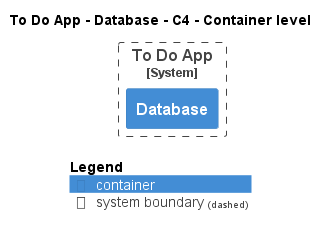

The diagram above was rendered by PlantUML. Its source (embedded in the PNG):
@startuml
!pragma layout smetana
!include ..\..\..\..\.c4s\C4_Container.puml

AddElementTag("state:new", $bgColor=green, $fontColor=#ffffff, $borderColor=green, $shadowing="False")
AddElementTag("state:changed", $bgColor=orange, $fontColor=#ffffff, $borderColor=orange, $shadowing="False")
AddElementTag("state:removed", $bgColor=red, $fontColor=#ffffff, $borderColor=red, $shadowing="False")

AddRelTag("state:new", $textColor=green, $lineColor=green)
AddRelTag("state:changed", $textColor=orange, $lineColor=orange)
AddRelTag("state:removed", $textColor=red, $lineColor=red)

SHOW_PERSON_PORTRAIT()
LAYOUT_TOP_DOWN()

skinparam linetype polyline

title To Do App - Database - C4 - Container level


System_Boundary(ToDoAppExample.SoftwareSystems.ToDoApp, "To Do App") {
    Container(ToDoAppExample.SoftwareSystems.ToDoApp.Containers.Database, "Database", "", "")
}



SHOW_LEGEND()
@enduml